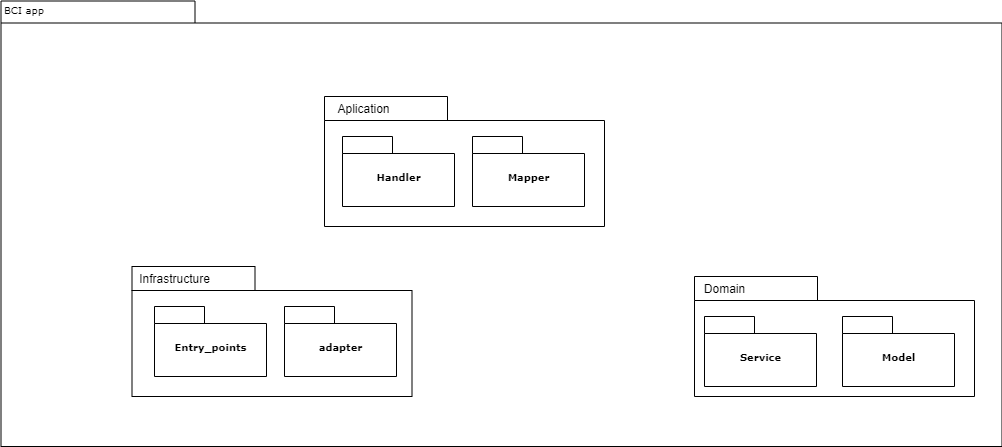

The diagram above was exported from draw.io. Its source (the exported page's mxGraphModel, read from the mxfile embedded in the PNG):
<mxGraphModel dx="1222" dy="631" grid="1" gridSize="10" guides="1" tooltips="1" connect="1" arrows="1" fold="1" page="1" pageScale="1" pageWidth="827" pageHeight="1169" background="none" math="0" shadow="0">
  <root>
    <mxCell id="0" />
    <mxCell id="1" parent="0" />
    <mxCell id="6e0c8c40b5770093-72" value="" style="shape=folder;fontStyle=1;spacingTop=10;tabWidth=194;tabHeight=22;tabPosition=left;html=1;rounded=0;shadow=0;comic=0;labelBackgroundColor=none;strokeWidth=1;fillColor=none;fontFamily=Verdana;fontSize=10;align=center;" parent="1" vertex="1">
      <mxGeometry x="326.5" y="114.5" width="1001" height="445.5" as="geometry" />
    </mxCell>
    <mxCell id="6e0c8c40b5770093-18" value="" style="group" parent="1" vertex="1" connectable="0">
      <mxGeometry x="650" y="210" width="280" height="130" as="geometry" />
    </mxCell>
    <mxCell id="6e0c8c40b5770093-11" value="" style="shape=folder;fontStyle=1;spacingTop=10;tabWidth=123;tabHeight=24;tabPosition=left;html=1;rounded=0;shadow=0;comic=0;labelBackgroundColor=none;strokeWidth=1;fontFamily=Verdana;fontSize=10;align=center;" parent="6e0c8c40b5770093-18" vertex="1">
      <mxGeometry width="280" height="130" as="geometry" />
    </mxCell>
    <mxCell id="6e0c8c40b5770093-15" value="Handler" style="shape=folder;fontStyle=1;spacingTop=10;tabWidth=50;tabHeight=17;tabPosition=left;html=1;rounded=0;shadow=0;comic=0;labelBackgroundColor=none;strokeWidth=1;fontFamily=Verdana;fontSize=10;align=center;" parent="6e0c8c40b5770093-18" vertex="1">
      <mxGeometry x="18" y="40" width="112" height="70" as="geometry" />
    </mxCell>
    <mxCell id="6e0c8c40b5770093-17" value="Mapper" style="shape=folder;fontStyle=1;spacingTop=10;tabWidth=50;tabHeight=17;tabPosition=left;html=1;rounded=0;shadow=0;comic=0;labelBackgroundColor=none;strokeWidth=1;fontFamily=Verdana;fontSize=10;align=center;" parent="6e0c8c40b5770093-18" vertex="1">
      <mxGeometry x="148" y="40" width="112" height="70" as="geometry" />
    </mxCell>
    <mxCell id="emdkKAe81XkVEM9RxtnA-5" value="&lt;font style=&quot;font-weight: normal; font-size: 12px;&quot;&gt;Aplication&lt;/font&gt;" style="text;strokeColor=none;fillColor=none;html=1;fontSize=24;fontStyle=1;verticalAlign=middle;align=center;" vertex="1" parent="6e0c8c40b5770093-18">
      <mxGeometry x="8.5" width="60" height="18.91" as="geometry" />
    </mxCell>
    <mxCell id="6e0c8c40b5770093-73" value="BCI app&amp;nbsp;" style="text;html=1;align=left;verticalAlign=top;spacingTop=-4;fontSize=10;fontFamily=Verdana" parent="1" vertex="1">
      <mxGeometry x="327.5" y="114.5" width="130" height="20" as="geometry" />
    </mxCell>
    <mxCell id="emdkKAe81XkVEM9RxtnA-15" value="" style="shape=folder;fontStyle=1;spacingTop=10;tabWidth=123;tabHeight=24;tabPosition=left;html=1;rounded=0;shadow=0;comic=0;labelBackgroundColor=none;strokeWidth=1;fontFamily=Verdana;fontSize=10;align=center;" vertex="1" parent="1">
      <mxGeometry x="457.5" y="380" width="280" height="130" as="geometry" />
    </mxCell>
    <mxCell id="6e0c8c40b5770093-20" value="" style="shape=folder;fontStyle=1;spacingTop=10;tabWidth=123;tabHeight=24;tabPosition=left;html=1;rounded=0;shadow=0;comic=0;labelBackgroundColor=none;strokeWidth=1;fontFamily=Verdana;fontSize=10;align=center;" parent="1" vertex="1">
      <mxGeometry x="1020" y="390" width="280" height="120" as="geometry" />
    </mxCell>
    <mxCell id="emdkKAe81XkVEM9RxtnA-7" value="&lt;font style=&quot;font-weight: normal; font-size: 12px;&quot;&gt;Domain&lt;br&gt;&lt;/font&gt;" style="text;strokeColor=none;fillColor=none;html=1;fontSize=24;fontStyle=1;verticalAlign=middle;align=center;" vertex="1" parent="1">
      <mxGeometry x="1020" y="389.5899999999999" width="60" height="18.91" as="geometry" />
    </mxCell>
    <mxCell id="6e0c8c40b5770093-19" value="" style="group" parent="1" vertex="1" connectable="0">
      <mxGeometry x="1020" y="390" width="280" height="130" as="geometry" />
    </mxCell>
    <mxCell id="6e0c8c40b5770093-23" value="Model" style="shape=folder;fontStyle=1;spacingTop=10;tabWidth=50;tabHeight=17;tabPosition=left;html=1;rounded=0;shadow=0;comic=0;labelBackgroundColor=none;strokeWidth=1;fontFamily=Verdana;fontSize=10;align=center;" parent="6e0c8c40b5770093-19" vertex="1">
      <mxGeometry x="148" y="40" width="112" height="70" as="geometry" />
    </mxCell>
    <mxCell id="6e0c8c40b5770093-22" value="Service" style="shape=folder;fontStyle=1;spacingTop=10;tabWidth=50;tabHeight=17;tabPosition=left;html=1;rounded=0;shadow=0;comic=0;labelBackgroundColor=none;strokeWidth=1;fontFamily=Verdana;fontSize=10;align=center;" parent="1" vertex="1">
      <mxGeometry x="1030" y="430" width="112" height="70" as="geometry" />
    </mxCell>
    <mxCell id="emdkKAe81XkVEM9RxtnA-17" value="&lt;font style=&quot;font-weight: normal; font-size: 12px;&quot;&gt;Infrastructure&lt;/font&gt;" style="text;strokeColor=none;fillColor=none;html=1;fontSize=24;fontStyle=1;verticalAlign=middle;align=center;" vertex="1" parent="1">
      <mxGeometry x="470" y="380" width="60" height="18.91" as="geometry" />
    </mxCell>
    <mxCell id="emdkKAe81XkVEM9RxtnA-18" value="Entry_points" style="shape=folder;fontStyle=1;spacingTop=10;tabWidth=50;tabHeight=17;tabPosition=left;html=1;rounded=0;shadow=0;comic=0;labelBackgroundColor=none;strokeWidth=1;fontFamily=Verdana;fontSize=10;align=center;" vertex="1" parent="1">
      <mxGeometry x="480" y="420" width="112" height="70" as="geometry" />
    </mxCell>
    <mxCell id="emdkKAe81XkVEM9RxtnA-19" value="adapter" style="shape=folder;fontStyle=1;spacingTop=10;tabWidth=50;tabHeight=17;tabPosition=left;html=1;rounded=0;shadow=0;comic=0;labelBackgroundColor=none;strokeWidth=1;fontFamily=Verdana;fontSize=10;align=center;" vertex="1" parent="1">
      <mxGeometry x="610" y="420" width="112" height="70" as="geometry" />
    </mxCell>
  </root>
</mxGraphModel>